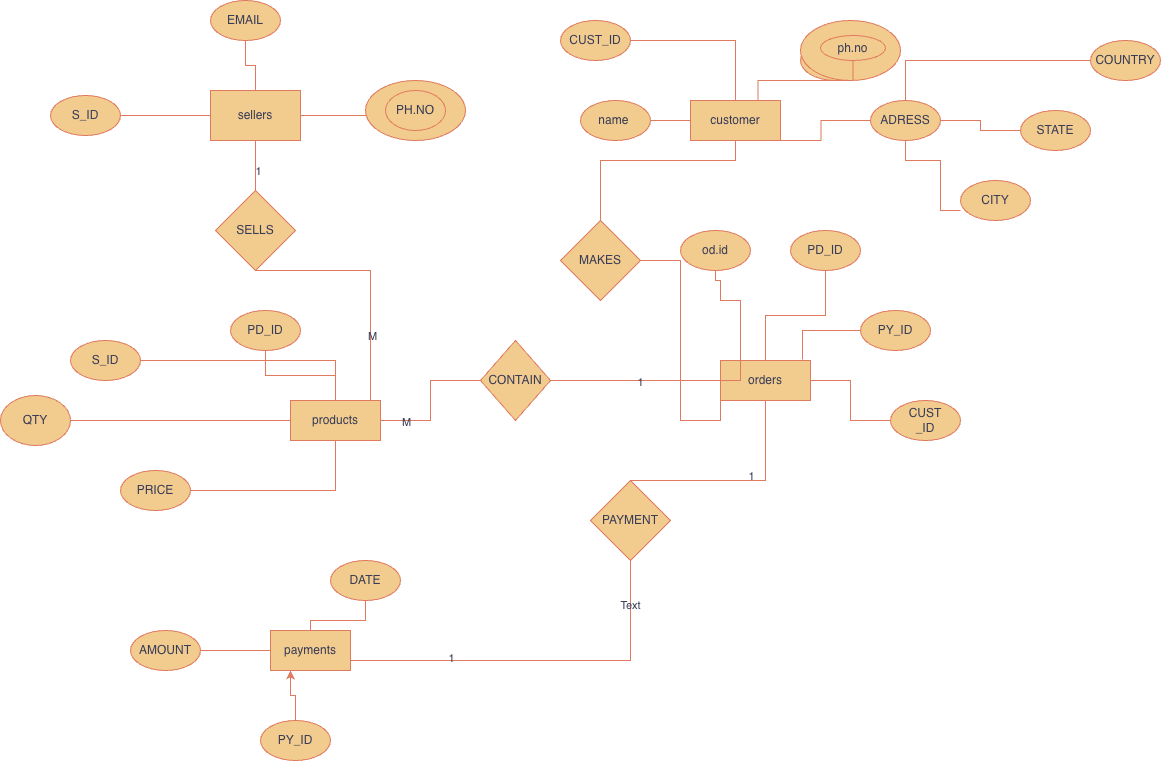

The diagram above was exported from draw.io. Its source (the exported page's mxGraphModel, read from the mxfile embedded in the PNG):
<mxGraphModel dx="2276" dy="790" grid="1" gridSize="10" guides="1" tooltips="1" connect="1" arrows="1" fold="1" page="1" pageScale="1" pageWidth="850" pageHeight="1100" math="0" shadow="0">
  <root>
    <mxCell id="0" />
    <mxCell id="1" parent="0" />
    <mxCell id="BQGEF1G24dioSoLw0VXL-31" value="" style="edgeStyle=orthogonalEdgeStyle;rounded=0;orthogonalLoop=1;jettySize=auto;html=1;endArrow=none;endFill=0;labelBackgroundColor=none;strokeColor=#E07A5F;fontColor=default;" parent="1" target="BQGEF1G24dioSoLw0VXL-25" edge="1">
      <mxGeometry relative="1" as="geometry">
        <mxPoint x="670" y="150" as="sourcePoint" />
      </mxGeometry>
    </mxCell>
    <mxCell id="BQGEF1G24dioSoLw0VXL-2" value="payments" style="rounded=0;whiteSpace=wrap;html=1;labelBackgroundColor=none;fillColor=#F2CC8F;strokeColor=#E07A5F;fontColor=#393C56;" parent="1" vertex="1">
      <mxGeometry x="170" y="640" width="80" height="40" as="geometry" />
    </mxCell>
    <mxCell id="BQGEF1G24dioSoLw0VXL-27" value="" style="edgeStyle=orthogonalEdgeStyle;rounded=0;orthogonalLoop=1;jettySize=auto;html=1;endArrow=none;endFill=0;labelBackgroundColor=none;strokeColor=#E07A5F;fontColor=default;" parent="1" source="BQGEF1G24dioSoLw0VXL-3" target="BQGEF1G24dioSoLw0VXL-12" edge="1">
      <mxGeometry relative="1" as="geometry" />
    </mxCell>
    <mxCell id="BQGEF1G24dioSoLw0VXL-29" value="" style="edgeStyle=orthogonalEdgeStyle;rounded=0;orthogonalLoop=1;jettySize=auto;html=1;endArrow=none;endFill=0;labelBackgroundColor=none;strokeColor=#E07A5F;fontColor=default;" parent="1" source="BQGEF1G24dioSoLw0VXL-3" target="BQGEF1G24dioSoLw0VXL-14" edge="1">
      <mxGeometry relative="1" as="geometry" />
    </mxCell>
    <mxCell id="BQGEF1G24dioSoLw0VXL-58" style="edgeStyle=orthogonalEdgeStyle;rounded=0;orthogonalLoop=1;jettySize=auto;html=1;entryX=1;entryY=0.75;entryDx=0;entryDy=0;endArrow=none;endFill=0;labelBackgroundColor=none;strokeColor=#E07A5F;fontColor=default;" parent="1" source="BQGEF1G24dioSoLw0VXL-3" target="BQGEF1G24dioSoLw0VXL-2" edge="1">
      <mxGeometry relative="1" as="geometry">
        <Array as="points">
          <mxPoint x="665" y="490" />
          <mxPoint x="530" y="490" />
          <mxPoint x="530" y="670" />
        </Array>
      </mxGeometry>
    </mxCell>
    <mxCell id="BQGEF1G24dioSoLw0VXL-59" value="1" style="edgeLabel;html=1;align=center;verticalAlign=middle;resizable=0;points=[];labelBackgroundColor=none;fontColor=#393C56;" parent="BQGEF1G24dioSoLw0VXL-58" vertex="1" connectable="0">
      <mxGeometry x="-0.72" y="-5" relative="1" as="geometry">
        <mxPoint as="offset" />
      </mxGeometry>
    </mxCell>
    <mxCell id="BQGEF1G24dioSoLw0VXL-60" value="1" style="edgeLabel;html=1;align=center;verticalAlign=middle;resizable=0;points=[];labelBackgroundColor=none;fontColor=#393C56;" parent="BQGEF1G24dioSoLw0VXL-58" vertex="1" connectable="0">
      <mxGeometry x="0.7046" y="-3" relative="1" as="geometry">
        <mxPoint as="offset" />
      </mxGeometry>
    </mxCell>
    <mxCell id="BQGEF1G24dioSoLw0VXL-67" value="Text" style="edgeLabel;html=1;align=center;verticalAlign=middle;resizable=0;points=[];labelBackgroundColor=none;fontColor=#393C56;" parent="BQGEF1G24dioSoLw0VXL-58" vertex="1" connectable="0">
      <mxGeometry x="0.0031" y="-1" relative="1" as="geometry">
        <mxPoint as="offset" />
      </mxGeometry>
    </mxCell>
    <mxCell id="BQGEF1G24dioSoLw0VXL-3" value="orders" style="rounded=0;whiteSpace=wrap;html=1;labelBackgroundColor=none;fillColor=#F2CC8F;strokeColor=#E07A5F;fontColor=#393C56;" parent="1" vertex="1">
      <mxGeometry x="620" y="370" width="90" height="40" as="geometry" />
    </mxCell>
    <mxCell id="BQGEF1G24dioSoLw0VXL-72" style="edgeStyle=orthogonalEdgeStyle;rounded=0;orthogonalLoop=1;jettySize=auto;html=1;entryX=0;entryY=0.5;entryDx=0;entryDy=0;endArrow=none;endFill=0;labelBackgroundColor=none;strokeColor=#E07A5F;fontColor=default;" parent="1" source="BQGEF1G24dioSoLw0VXL-4" target="BQGEF1G24dioSoLw0VXL-69" edge="1">
      <mxGeometry relative="1" as="geometry" />
    </mxCell>
    <mxCell id="BQGEF1G24dioSoLw0VXL-89" value="M" style="edgeLabel;html=1;align=center;verticalAlign=middle;resizable=0;points=[];labelBackgroundColor=none;fontColor=#393C56;" parent="BQGEF1G24dioSoLw0VXL-72" vertex="1" connectable="0">
      <mxGeometry x="-0.6429" y="-1" relative="1" as="geometry">
        <mxPoint as="offset" />
      </mxGeometry>
    </mxCell>
    <mxCell id="BQGEF1G24dioSoLw0VXL-4" value="products" style="rounded=0;whiteSpace=wrap;html=1;labelBackgroundColor=none;fillColor=#F2CC8F;strokeColor=#E07A5F;fontColor=#393C56;" parent="1" vertex="1">
      <mxGeometry x="190" y="410" width="90" height="40" as="geometry" />
    </mxCell>
    <mxCell id="BQGEF1G24dioSoLw0VXL-5" value="sellers" style="rounded=0;whiteSpace=wrap;html=1;labelBackgroundColor=none;fillColor=#F2CC8F;strokeColor=#E07A5F;fontColor=#393C56;" parent="1" vertex="1">
      <mxGeometry x="110" y="100" width="90" height="50" as="geometry" />
    </mxCell>
    <mxCell id="BQGEF1G24dioSoLw0VXL-46" value="" style="edgeStyle=orthogonalEdgeStyle;rounded=0;orthogonalLoop=1;jettySize=auto;html=1;endArrow=none;endFill=0;labelBackgroundColor=none;strokeColor=#E07A5F;fontColor=default;" parent="1" source="BQGEF1G24dioSoLw0VXL-8" target="BQGEF1G24dioSoLw0VXL-45" edge="1">
      <mxGeometry relative="1" as="geometry" />
    </mxCell>
    <mxCell id="BQGEF1G24dioSoLw0VXL-8" value="name&amp;nbsp;" style="ellipse;whiteSpace=wrap;html=1;labelBackgroundColor=none;fillColor=#F2CC8F;strokeColor=#E07A5F;fontColor=#393C56;" parent="1" vertex="1">
      <mxGeometry x="480" y="110" width="70" height="40" as="geometry" />
    </mxCell>
    <mxCell id="BQGEF1G24dioSoLw0VXL-47" value="" style="edgeStyle=orthogonalEdgeStyle;rounded=0;orthogonalLoop=1;jettySize=auto;html=1;endArrow=none;endFill=0;labelBackgroundColor=none;strokeColor=#E07A5F;fontColor=default;" parent="1" source="BQGEF1G24dioSoLw0VXL-9" target="BQGEF1G24dioSoLw0VXL-45" edge="1">
      <mxGeometry relative="1" as="geometry" />
    </mxCell>
    <mxCell id="BQGEF1G24dioSoLw0VXL-9" value="CUST_ID" style="ellipse;whiteSpace=wrap;html=1;labelBackgroundColor=none;fillColor=#F2CC8F;strokeColor=#E07A5F;fontColor=#393C56;" parent="1" vertex="1">
      <mxGeometry x="460" y="30" width="70" height="40" as="geometry" />
    </mxCell>
    <mxCell id="BQGEF1G24dioSoLw0VXL-10" value="" style="ellipse;whiteSpace=wrap;html=1;labelBackgroundColor=none;fillColor=#F2CC8F;strokeColor=#E07A5F;fontColor=#393C56;" parent="1" vertex="1">
      <mxGeometry x="700" y="50" width="70" height="40" as="geometry" />
    </mxCell>
    <mxCell id="BQGEF1G24dioSoLw0VXL-11" value="od.id" style="ellipse;whiteSpace=wrap;html=1;labelBackgroundColor=none;fillColor=#F2CC8F;strokeColor=#E07A5F;fontColor=#393C56;" parent="1" vertex="1">
      <mxGeometry x="580" y="240" width="70" height="40" as="geometry" />
    </mxCell>
    <mxCell id="BQGEF1G24dioSoLw0VXL-12" value="PD_ID" style="ellipse;whiteSpace=wrap;html=1;labelBackgroundColor=none;fillColor=#F2CC8F;strokeColor=#E07A5F;fontColor=#393C56;" parent="1" vertex="1">
      <mxGeometry x="690" y="240" width="70" height="40" as="geometry" />
    </mxCell>
    <mxCell id="BQGEF1G24dioSoLw0VXL-13" value="PY_ID" style="ellipse;whiteSpace=wrap;html=1;labelBackgroundColor=none;fillColor=#F2CC8F;strokeColor=#E07A5F;fontColor=#393C56;" parent="1" vertex="1">
      <mxGeometry x="760" y="320" width="70" height="40" as="geometry" />
    </mxCell>
    <mxCell id="BQGEF1G24dioSoLw0VXL-14" value="CUST&lt;br&gt;_ID" style="ellipse;whiteSpace=wrap;html=1;labelBackgroundColor=none;fillColor=#F2CC8F;strokeColor=#E07A5F;fontColor=#393C56;" parent="1" vertex="1">
      <mxGeometry x="790" y="410" width="70" height="40" as="geometry" />
    </mxCell>
    <mxCell id="BQGEF1G24dioSoLw0VXL-41" value="" style="edgeStyle=orthogonalEdgeStyle;rounded=0;orthogonalLoop=1;jettySize=auto;html=1;endArrow=none;endFill=0;labelBackgroundColor=none;strokeColor=#E07A5F;fontColor=default;" parent="1" source="BQGEF1G24dioSoLw0VXL-15" target="BQGEF1G24dioSoLw0VXL-4" edge="1">
      <mxGeometry relative="1" as="geometry" />
    </mxCell>
    <mxCell id="BQGEF1G24dioSoLw0VXL-15" value="S_ID" style="ellipse;whiteSpace=wrap;html=1;labelBackgroundColor=none;fillColor=#F2CC8F;strokeColor=#E07A5F;fontColor=#393C56;" parent="1" vertex="1">
      <mxGeometry x="-30" y="350" width="70" height="40" as="geometry" />
    </mxCell>
    <mxCell id="BQGEF1G24dioSoLw0VXL-40" value="" style="edgeStyle=orthogonalEdgeStyle;rounded=0;orthogonalLoop=1;jettySize=auto;html=1;endArrow=none;endFill=0;labelBackgroundColor=none;strokeColor=#E07A5F;fontColor=default;" parent="1" source="BQGEF1G24dioSoLw0VXL-16" target="BQGEF1G24dioSoLw0VXL-4" edge="1">
      <mxGeometry relative="1" as="geometry" />
    </mxCell>
    <mxCell id="BQGEF1G24dioSoLw0VXL-16" value="PRICE" style="ellipse;whiteSpace=wrap;html=1;labelBackgroundColor=none;fillColor=#F2CC8F;strokeColor=#E07A5F;fontColor=#393C56;" parent="1" vertex="1">
      <mxGeometry x="20" y="480" width="70" height="40" as="geometry" />
    </mxCell>
    <mxCell id="BQGEF1G24dioSoLw0VXL-38" value="" style="edgeStyle=orthogonalEdgeStyle;rounded=0;orthogonalLoop=1;jettySize=auto;html=1;endArrow=none;endFill=0;labelBackgroundColor=none;strokeColor=#E07A5F;fontColor=default;" parent="1" source="BQGEF1G24dioSoLw0VXL-17" target="BQGEF1G24dioSoLw0VXL-4" edge="1">
      <mxGeometry relative="1" as="geometry" />
    </mxCell>
    <mxCell id="BQGEF1G24dioSoLw0VXL-17" value="PD_ID" style="ellipse;whiteSpace=wrap;html=1;labelBackgroundColor=none;fillColor=#F2CC8F;strokeColor=#E07A5F;fontColor=#393C56;" parent="1" vertex="1">
      <mxGeometry x="130" y="320" width="70" height="40" as="geometry" />
    </mxCell>
    <mxCell id="BQGEF1G24dioSoLw0VXL-42" value="" style="edgeStyle=orthogonalEdgeStyle;rounded=0;orthogonalLoop=1;jettySize=auto;html=1;endArrow=none;endFill=0;labelBackgroundColor=none;strokeColor=#E07A5F;fontColor=default;" parent="1" source="BQGEF1G24dioSoLw0VXL-18" target="BQGEF1G24dioSoLw0VXL-4" edge="1">
      <mxGeometry relative="1" as="geometry" />
    </mxCell>
    <mxCell id="BQGEF1G24dioSoLw0VXL-18" value="QTY" style="ellipse;whiteSpace=wrap;html=1;labelBackgroundColor=none;fillColor=#F2CC8F;strokeColor=#E07A5F;fontColor=#393C56;" parent="1" vertex="1">
      <mxGeometry x="-100" y="405" width="70" height="50" as="geometry" />
    </mxCell>
    <mxCell id="BQGEF1G24dioSoLw0VXL-43" value="" style="edgeStyle=orthogonalEdgeStyle;rounded=0;orthogonalLoop=1;jettySize=auto;html=1;endArrow=none;endFill=0;labelBackgroundColor=none;strokeColor=#E07A5F;fontColor=default;" parent="1" source="BQGEF1G24dioSoLw0VXL-19" target="BQGEF1G24dioSoLw0VXL-2" edge="1">
      <mxGeometry relative="1" as="geometry" />
    </mxCell>
    <mxCell id="BQGEF1G24dioSoLw0VXL-19" value="DATE" style="ellipse;whiteSpace=wrap;html=1;labelBackgroundColor=none;fillColor=#F2CC8F;strokeColor=#E07A5F;fontColor=#393C56;" parent="1" vertex="1">
      <mxGeometry x="230" y="570" width="70" height="40" as="geometry" />
    </mxCell>
    <mxCell id="BQGEF1G24dioSoLw0VXL-44" value="" style="edgeStyle=orthogonalEdgeStyle;rounded=0;orthogonalLoop=1;jettySize=auto;html=1;endArrow=none;endFill=0;labelBackgroundColor=none;strokeColor=#E07A5F;fontColor=default;" parent="1" source="BQGEF1G24dioSoLw0VXL-20" target="BQGEF1G24dioSoLw0VXL-2" edge="1">
      <mxGeometry relative="1" as="geometry" />
    </mxCell>
    <mxCell id="BQGEF1G24dioSoLw0VXL-20" value="AMOUNT" style="ellipse;whiteSpace=wrap;html=1;labelBackgroundColor=none;fillColor=#F2CC8F;strokeColor=#E07A5F;fontColor=#393C56;" parent="1" vertex="1">
      <mxGeometry x="30" y="640" width="70" height="40" as="geometry" />
    </mxCell>
    <mxCell id="BQGEF1G24dioSoLw0VXL-21" value="" style="ellipse;whiteSpace=wrap;html=1;labelBackgroundColor=none;fillColor=#F2CC8F;strokeColor=#E07A5F;fontColor=#393C56;" parent="1" vertex="1">
      <mxGeometry x="700" y="30" width="100" height="60" as="geometry" />
    </mxCell>
    <mxCell id="BQGEF1G24dioSoLw0VXL-49" style="edgeStyle=orthogonalEdgeStyle;rounded=0;orthogonalLoop=1;jettySize=auto;html=1;exitX=0.5;exitY=1;exitDx=0;exitDy=0;entryX=0.75;entryY=0;entryDx=0;entryDy=0;endArrow=none;endFill=0;labelBackgroundColor=none;strokeColor=#E07A5F;fontColor=default;" parent="1" source="BQGEF1G24dioSoLw0VXL-24" target="BQGEF1G24dioSoLw0VXL-45" edge="1">
      <mxGeometry relative="1" as="geometry" />
    </mxCell>
    <mxCell id="BQGEF1G24dioSoLw0VXL-24" value="ph.no" style="ellipse;whiteSpace=wrap;html=1;labelBackgroundColor=none;fillColor=#F2CC8F;strokeColor=#E07A5F;fontColor=#393C56;" parent="1" vertex="1">
      <mxGeometry x="720" y="45" width="65" height="25" as="geometry" />
    </mxCell>
    <mxCell id="BQGEF1G24dioSoLw0VXL-25" value="ADRESS" style="ellipse;whiteSpace=wrap;html=1;labelBackgroundColor=none;fillColor=#F2CC8F;strokeColor=#E07A5F;fontColor=#393C56;" parent="1" vertex="1">
      <mxGeometry x="770" y="110" width="70" height="40" as="geometry" />
    </mxCell>
    <mxCell id="BQGEF1G24dioSoLw0VXL-28" value="" style="edgeStyle=orthogonalEdgeStyle;rounded=0;orthogonalLoop=1;jettySize=auto;html=1;entryX=0.5;entryY=1;entryDx=0;entryDy=0;endArrow=none;endFill=0;labelBackgroundColor=none;strokeColor=#E07A5F;fontColor=default;" parent="1" target="BQGEF1G24dioSoLw0VXL-11" edge="1">
      <mxGeometry relative="1" as="geometry">
        <mxPoint x="620" y="390" as="sourcePoint" />
        <mxPoint x="690" y="310" as="targetPoint" />
        <Array as="points">
          <mxPoint x="640" y="390" />
          <mxPoint x="640" y="310" />
          <mxPoint x="620" y="310" />
          <mxPoint x="620" y="290" />
          <mxPoint x="615" y="290" />
        </Array>
      </mxGeometry>
    </mxCell>
    <mxCell id="BQGEF1G24dioSoLw0VXL-65" style="edgeStyle=orthogonalEdgeStyle;rounded=0;orthogonalLoop=1;jettySize=auto;html=1;entryX=0.5;entryY=0;entryDx=0;entryDy=0;endArrow=none;endFill=0;labelBackgroundColor=none;strokeColor=#E07A5F;fontColor=default;" parent="1" source="BQGEF1G24dioSoLw0VXL-45" target="BQGEF1G24dioSoLw0VXL-64" edge="1">
      <mxGeometry relative="1" as="geometry">
        <Array as="points">
          <mxPoint x="635" y="170" />
          <mxPoint x="500" y="170" />
        </Array>
      </mxGeometry>
    </mxCell>
    <mxCell id="BQGEF1G24dioSoLw0VXL-45" value="customer" style="rounded=0;whiteSpace=wrap;html=1;labelBackgroundColor=none;fillColor=#F2CC8F;strokeColor=#E07A5F;fontColor=#393C56;" parent="1" vertex="1">
      <mxGeometry x="590" y="110" width="90" height="40" as="geometry" />
    </mxCell>
    <mxCell id="BQGEF1G24dioSoLw0VXL-54" value="" style="edgeStyle=orthogonalEdgeStyle;rounded=0;orthogonalLoop=1;jettySize=auto;html=1;endArrow=none;endFill=0;labelBackgroundColor=none;strokeColor=#E07A5F;fontColor=default;" parent="1" source="BQGEF1G24dioSoLw0VXL-50" target="BQGEF1G24dioSoLw0VXL-5" edge="1">
      <mxGeometry relative="1" as="geometry" />
    </mxCell>
    <mxCell id="BQGEF1G24dioSoLw0VXL-50" value="EMAIL" style="ellipse;whiteSpace=wrap;html=1;labelBackgroundColor=none;fillColor=#F2CC8F;strokeColor=#E07A5F;fontColor=#393C56;" parent="1" vertex="1">
      <mxGeometry x="110" y="10" width="70" height="40" as="geometry" />
    </mxCell>
    <mxCell id="BQGEF1G24dioSoLw0VXL-55" value="" style="edgeStyle=orthogonalEdgeStyle;rounded=0;orthogonalLoop=1;jettySize=auto;html=1;endArrow=none;endFill=0;labelBackgroundColor=none;strokeColor=#E07A5F;fontColor=default;" parent="1" source="BQGEF1G24dioSoLw0VXL-51" target="BQGEF1G24dioSoLw0VXL-5" edge="1">
      <mxGeometry relative="1" as="geometry" />
    </mxCell>
    <mxCell id="BQGEF1G24dioSoLw0VXL-51" value="S_ID" style="ellipse;whiteSpace=wrap;html=1;labelBackgroundColor=none;fillColor=#F2CC8F;strokeColor=#E07A5F;fontColor=#393C56;" parent="1" vertex="1">
      <mxGeometry x="-50" y="105" width="70" height="40" as="geometry" />
    </mxCell>
    <mxCell id="BQGEF1G24dioSoLw0VXL-53" value="" style="edgeStyle=orthogonalEdgeStyle;rounded=0;orthogonalLoop=1;jettySize=auto;html=1;endArrow=none;endFill=0;labelBackgroundColor=none;strokeColor=#E07A5F;fontColor=default;" parent="1" source="BQGEF1G24dioSoLw0VXL-52" target="BQGEF1G24dioSoLw0VXL-5" edge="1">
      <mxGeometry relative="1" as="geometry" />
    </mxCell>
    <mxCell id="BQGEF1G24dioSoLw0VXL-52" value="" style="ellipse;whiteSpace=wrap;html=1;labelBackgroundColor=none;fillColor=#F2CC8F;strokeColor=#E07A5F;fontColor=#393C56;" parent="1" vertex="1">
      <mxGeometry x="280" y="105" width="70" height="40" as="geometry" />
    </mxCell>
    <mxCell id="BQGEF1G24dioSoLw0VXL-56" style="edgeStyle=orthogonalEdgeStyle;rounded=0;orthogonalLoop=1;jettySize=auto;html=1;entryX=0.889;entryY=0;entryDx=0;entryDy=0;entryPerimeter=0;endArrow=none;endFill=0;labelBackgroundColor=none;strokeColor=#E07A5F;fontColor=default;" parent="1" source="BQGEF1G24dioSoLw0VXL-5" target="BQGEF1G24dioSoLw0VXL-4" edge="1">
      <mxGeometry relative="1" as="geometry" />
    </mxCell>
    <mxCell id="BQGEF1G24dioSoLw0VXL-62" value="1" style="edgeLabel;html=1;align=center;verticalAlign=middle;resizable=0;points=[];labelBackgroundColor=none;fontColor=#393C56;" parent="BQGEF1G24dioSoLw0VXL-56" vertex="1" connectable="0">
      <mxGeometry x="-0.7672" y="2" relative="1" as="geometry">
        <mxPoint y="-14" as="offset" />
      </mxGeometry>
    </mxCell>
    <mxCell id="BQGEF1G24dioSoLw0VXL-63" value="M" style="edgeLabel;html=1;align=center;verticalAlign=middle;resizable=0;points=[];labelBackgroundColor=none;fontColor=#393C56;" parent="BQGEF1G24dioSoLw0VXL-56" vertex="1" connectable="0">
      <mxGeometry x="0.6597" y="1" relative="1" as="geometry">
        <mxPoint as="offset" />
      </mxGeometry>
    </mxCell>
    <mxCell id="BQGEF1G24dioSoLw0VXL-66" style="edgeStyle=orthogonalEdgeStyle;rounded=0;orthogonalLoop=1;jettySize=auto;html=1;entryX=0;entryY=1;entryDx=0;entryDy=0;endArrow=none;endFill=0;labelBackgroundColor=none;strokeColor=#E07A5F;fontColor=default;" parent="1" source="BQGEF1G24dioSoLw0VXL-64" target="BQGEF1G24dioSoLw0VXL-3" edge="1">
      <mxGeometry relative="1" as="geometry">
        <mxPoint x="610" y="420" as="targetPoint" />
      </mxGeometry>
    </mxCell>
    <mxCell id="BQGEF1G24dioSoLw0VXL-64" value="MAKES" style="rhombus;whiteSpace=wrap;html=1;labelBackgroundColor=none;fillColor=#F2CC8F;strokeColor=#E07A5F;fontColor=#393C56;" parent="1" vertex="1">
      <mxGeometry x="460" y="230" width="80" height="80" as="geometry" />
    </mxCell>
    <mxCell id="BQGEF1G24dioSoLw0VXL-68" value="PAYMENT" style="rhombus;whiteSpace=wrap;html=1;labelBackgroundColor=none;fillColor=#F2CC8F;strokeColor=#E07A5F;fontColor=#393C56;" parent="1" vertex="1">
      <mxGeometry x="490" y="490" width="80" height="80" as="geometry" />
    </mxCell>
    <mxCell id="BQGEF1G24dioSoLw0VXL-75" style="edgeStyle=orthogonalEdgeStyle;rounded=0;orthogonalLoop=1;jettySize=auto;html=1;exitX=1;exitY=0.5;exitDx=0;exitDy=0;endArrow=none;endFill=0;labelBackgroundColor=none;strokeColor=#E07A5F;fontColor=default;" parent="1" source="BQGEF1G24dioSoLw0VXL-69" edge="1">
      <mxGeometry relative="1" as="geometry">
        <mxPoint x="620" y="390" as="targetPoint" />
      </mxGeometry>
    </mxCell>
    <mxCell id="BQGEF1G24dioSoLw0VXL-88" value="1" style="edgeLabel;html=1;align=center;verticalAlign=middle;resizable=0;points=[];labelBackgroundColor=none;fontColor=#393C56;" parent="BQGEF1G24dioSoLw0VXL-75" vertex="1" connectable="0">
      <mxGeometry x="0.0471" y="-1" relative="1" as="geometry">
        <mxPoint as="offset" />
      </mxGeometry>
    </mxCell>
    <mxCell id="BQGEF1G24dioSoLw0VXL-69" value="CONTAIN" style="rhombus;whiteSpace=wrap;html=1;labelBackgroundColor=none;fillColor=#F2CC8F;strokeColor=#E07A5F;fontColor=#393C56;" parent="1" vertex="1">
      <mxGeometry x="380" y="350" width="70" height="80" as="geometry" />
    </mxCell>
    <mxCell id="BQGEF1G24dioSoLw0VXL-73" value="SELLS" style="rhombus;whiteSpace=wrap;html=1;labelBackgroundColor=none;fillColor=#F2CC8F;strokeColor=#E07A5F;fontColor=#393C56;" parent="1" vertex="1">
      <mxGeometry x="115" y="200" width="80" height="80" as="geometry" />
    </mxCell>
    <mxCell id="BQGEF1G24dioSoLw0VXL-74" style="edgeStyle=orthogonalEdgeStyle;rounded=0;orthogonalLoop=1;jettySize=auto;html=1;entryX=0.911;entryY=-0.025;entryDx=0;entryDy=0;entryPerimeter=0;endArrow=none;endFill=0;labelBackgroundColor=none;strokeColor=#E07A5F;fontColor=default;" parent="1" source="BQGEF1G24dioSoLw0VXL-13" target="BQGEF1G24dioSoLw0VXL-3" edge="1">
      <mxGeometry relative="1" as="geometry" />
    </mxCell>
    <mxCell id="BQGEF1G24dioSoLw0VXL-76" value="" style="ellipse;whiteSpace=wrap;html=1;labelBackgroundColor=none;fillColor=#F2CC8F;strokeColor=#E07A5F;fontColor=#393C56;" parent="1" vertex="1">
      <mxGeometry x="265" y="90" width="100" height="60" as="geometry" />
    </mxCell>
    <mxCell id="BQGEF1G24dioSoLw0VXL-77" value="PH.NO" style="ellipse;whiteSpace=wrap;html=1;labelBackgroundColor=none;fillColor=#F2CC8F;strokeColor=#E07A5F;fontColor=#393C56;" parent="1" vertex="1">
      <mxGeometry x="285" y="100" width="60" height="40" as="geometry" />
    </mxCell>
    <mxCell id="BQGEF1G24dioSoLw0VXL-78" value="CITY" style="ellipse;whiteSpace=wrap;html=1;labelBackgroundColor=none;fillColor=#F2CC8F;strokeColor=#E07A5F;fontColor=#393C56;" parent="1" vertex="1">
      <mxGeometry x="860" y="190" width="70" height="40" as="geometry" />
    </mxCell>
    <mxCell id="BQGEF1G24dioSoLw0VXL-84" style="edgeStyle=orthogonalEdgeStyle;rounded=0;orthogonalLoop=1;jettySize=auto;html=1;endArrow=none;endFill=0;labelBackgroundColor=none;strokeColor=#E07A5F;fontColor=default;" parent="1" source="BQGEF1G24dioSoLw0VXL-79" target="BQGEF1G24dioSoLw0VXL-25" edge="1">
      <mxGeometry relative="1" as="geometry" />
    </mxCell>
    <mxCell id="BQGEF1G24dioSoLw0VXL-79" value="COUNTRY" style="ellipse;whiteSpace=wrap;html=1;labelBackgroundColor=none;fillColor=#F2CC8F;strokeColor=#E07A5F;fontColor=#393C56;" parent="1" vertex="1">
      <mxGeometry x="990" y="50" width="70" height="40" as="geometry" />
    </mxCell>
    <mxCell id="BQGEF1G24dioSoLw0VXL-82" style="edgeStyle=orthogonalEdgeStyle;rounded=0;orthogonalLoop=1;jettySize=auto;html=1;entryX=1;entryY=0.5;entryDx=0;entryDy=0;endArrow=none;endFill=0;labelBackgroundColor=none;strokeColor=#E07A5F;fontColor=default;" parent="1" source="BQGEF1G24dioSoLw0VXL-80" target="BQGEF1G24dioSoLw0VXL-25" edge="1">
      <mxGeometry relative="1" as="geometry" />
    </mxCell>
    <mxCell id="BQGEF1G24dioSoLw0VXL-80" value="STATE" style="ellipse;whiteSpace=wrap;html=1;labelBackgroundColor=none;fillColor=#F2CC8F;strokeColor=#E07A5F;fontColor=#393C56;" parent="1" vertex="1">
      <mxGeometry x="920" y="120" width="70" height="40" as="geometry" />
    </mxCell>
    <mxCell id="BQGEF1G24dioSoLw0VXL-81" style="edgeStyle=orthogonalEdgeStyle;rounded=0;orthogonalLoop=1;jettySize=auto;html=1;entryX=0;entryY=0.75;entryDx=0;entryDy=0;entryPerimeter=0;endArrow=none;endFill=0;labelBackgroundColor=none;strokeColor=#E07A5F;fontColor=default;" parent="1" source="BQGEF1G24dioSoLw0VXL-25" target="BQGEF1G24dioSoLw0VXL-78" edge="1">
      <mxGeometry relative="1" as="geometry">
        <Array as="points">
          <mxPoint x="805" y="170" />
          <mxPoint x="840" y="170" />
          <mxPoint x="840" y="220" />
        </Array>
      </mxGeometry>
    </mxCell>
    <mxCell id="BQGEF1G24dioSoLw0VXL-87" style="edgeStyle=orthogonalEdgeStyle;rounded=0;orthogonalLoop=1;jettySize=auto;html=1;entryX=0.25;entryY=1;entryDx=0;entryDy=0;labelBackgroundColor=none;strokeColor=#E07A5F;fontColor=default;" parent="1" source="BQGEF1G24dioSoLw0VXL-85" target="BQGEF1G24dioSoLw0VXL-2" edge="1">
      <mxGeometry relative="1" as="geometry" />
    </mxCell>
    <mxCell id="BQGEF1G24dioSoLw0VXL-85" value="PY_ID" style="ellipse;whiteSpace=wrap;html=1;labelBackgroundColor=none;fillColor=#F2CC8F;strokeColor=#E07A5F;fontColor=#393C56;" parent="1" vertex="1">
      <mxGeometry x="160" y="730" width="70" height="40" as="geometry" />
    </mxCell>
  </root>
</mxGraphModel>